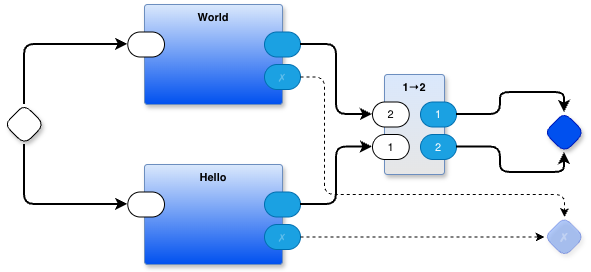

The diagram above was exported from draw.io. Its source (the exported page's mxGraphModel, read from the mxfile embedded in the PNG):
<mxGraphModel dx="1106" dy="470" grid="1" gridSize="10" guides="1" tooltips="1" connect="1" arrows="1" fold="1" page="1" pageScale="1" pageWidth="1100" pageHeight="850" math="0" shadow="0">
  <root>
    <mxCell id="fHMuSNm6DsIRfr9by8PQ-0" />
    <mxCell id="fHMuSNm6DsIRfr9by8PQ-1" parent="fHMuSNm6DsIRfr9by8PQ-0" />
    <mxCell id="fHMuSNm6DsIRfr9by8PQ-2" parent="fHMuSNm6DsIRfr9by8PQ-1" style="rhombus;whiteSpace=wrap;html=1;rounded=1;fontStyle=1;glass=0;sketch=0;fontSize=12;points=[[0,0.5,0,0,0],[0.5,0,0,0,0],[0.5,1,0,0,0],[1,0.5,0,0,0]];shadow=1;fontFamily=Helvetica;fontColor=default;labelBackgroundColor=none;" value="" vertex="1">
      <mxGeometry height="40" width="40" x="100" y="220" as="geometry" />
    </mxCell>
    <mxCell id="fHMuSNm6DsIRfr9by8PQ-3" parent="fHMuSNm6DsIRfr9by8PQ-1" style="rhombus;whiteSpace=wrap;html=1;rounded=1;fontStyle=1;glass=0;sketch=0;fontSize=12;points=[[0,0.5,0,0,0],[0.5,0,0,0,0],[0.5,1,0,0,0],[1,0.5,0,0,0]];shadow=1;fillColor=#0050ef;fontColor=#ffffff;strokeColor=#001DBC;fontFamily=Helvetica;labelBackgroundColor=none;" value="" vertex="1">
      <mxGeometry height="40" width="40" x="640" y="228" as="geometry" />
    </mxCell>
    <mxCell id="fHMuSNm6DsIRfr9by8PQ-4" parent="fHMuSNm6DsIRfr9by8PQ-1" style="rounded=1;whiteSpace=wrap;html=1;container=1;recursiveResize=0;verticalAlign=top;arcSize=6;fontStyle=1;autosize=0;points=[];absoluteArcSize=1;shadow=1;strokeColor=#6c8ebf;fillColor=#dae8fc;fontFamily=Helvetica;fontSize=11;gradientColor=#E6E6E6;fontColor=default;labelBackgroundColor=none;" value="1→2" vertex="1">
      <mxGeometry height="100" width="60" x="480" y="190" as="geometry">
        <mxRectangle height="26" width="99" x="-98" y="-1230" as="alternateBounds" />
      </mxGeometry>
    </mxCell>
    <mxCell id="fHMuSNm6DsIRfr9by8PQ-5" parent="fHMuSNm6DsIRfr9by8PQ-4" style="rounded=1;whiteSpace=wrap;html=1;sketch=0;points=[[0,0.5,0,0,0],[1,0.5,0,0,0]];arcSize=50;fontFamily=Helvetica;fontSize=11;fontColor=default;labelBackgroundColor=none;" value="2" vertex="1">
      <mxGeometry height="25" width="36.75" x="-12" y="27.5" as="geometry" />
    </mxCell>
    <mxCell id="fHMuSNm6DsIRfr9by8PQ-6" parent="fHMuSNm6DsIRfr9by8PQ-4" style="rounded=1;whiteSpace=wrap;html=1;sketch=0;points=[[0,0.5,0,0,0],[1,0.5,0,0,0]];fillColor=#1ba1e2;fontColor=#ffffff;strokeColor=#006EAF;arcSize=50;fontFamily=Helvetica;fontSize=11;labelBackgroundColor=none;" value="1" vertex="1">
      <mxGeometry height="25" width="36" x="36" y="27.5" as="geometry" />
    </mxCell>
    <mxCell id="fHMuSNm6DsIRfr9by8PQ-7" parent="fHMuSNm6DsIRfr9by8PQ-4" style="rounded=1;whiteSpace=wrap;html=1;sketch=0;points=[[0,0.5,0,0,0],[1,0.5,0,0,0]];arcSize=50;fontFamily=Helvetica;fontSize=11;fontColor=default;labelBackgroundColor=none;" value="1" vertex="1">
      <mxGeometry height="25" width="36.75" x="-12" y="60" as="geometry" />
    </mxCell>
    <mxCell id="fHMuSNm6DsIRfr9by8PQ-8" parent="fHMuSNm6DsIRfr9by8PQ-4" style="rounded=1;whiteSpace=wrap;html=1;sketch=0;points=[[0,0.5,0,0,0],[1,0.5,0,0,0]];fillColor=#1ba1e2;fontColor=#ffffff;strokeColor=#006EAF;arcSize=50;fontFamily=Helvetica;fontSize=11;labelBackgroundColor=none;" value="2" vertex="1">
      <mxGeometry height="25" width="36" x="36" y="60" as="geometry" />
    </mxCell>
    <mxCell id="fHMuSNm6DsIRfr9by8PQ-9" edge="1" parent="fHMuSNm6DsIRfr9by8PQ-1" source="fHMuSNm6DsIRfr9by8PQ-6" style="edgeStyle=orthogonalEdgeStyle;shape=connector;curved=0;rounded=1;orthogonalLoop=1;jettySize=auto;html=1;exitX=1;exitY=0.5;exitDx=0;exitDy=0;exitPerimeter=0;entryX=0.5;entryY=0;entryDx=0;entryDy=0;entryPerimeter=0;strokeColor=default;strokeWidth=2;align=center;verticalAlign=middle;fontFamily=Helvetica;fontSize=11;fontColor=default;labelBackgroundColor=default;endArrow=classic;" target="fHMuSNm6DsIRfr9by8PQ-3">
      <mxGeometry relative="1" as="geometry" />
    </mxCell>
    <mxCell id="fHMuSNm6DsIRfr9by8PQ-10" edge="1" parent="fHMuSNm6DsIRfr9by8PQ-1" source="fHMuSNm6DsIRfr9by8PQ-8" style="edgeStyle=orthogonalEdgeStyle;shape=connector;curved=0;rounded=1;orthogonalLoop=1;jettySize=auto;html=1;exitX=1;exitY=0.5;exitDx=0;exitDy=0;exitPerimeter=0;entryX=0.5;entryY=1;entryDx=0;entryDy=0;entryPerimeter=0;strokeColor=default;strokeWidth=2;align=center;verticalAlign=middle;fontFamily=Helvetica;fontSize=11;fontColor=default;labelBackgroundColor=default;endArrow=classic;" target="fHMuSNm6DsIRfr9by8PQ-3">
      <mxGeometry relative="1" as="geometry" />
    </mxCell>
    <mxCell id="fHMuSNm6DsIRfr9by8PQ-11" parent="fHMuSNm6DsIRfr9by8PQ-1" style="rounded=1;whiteSpace=wrap;html=1;container=1;recursiveResize=0;verticalAlign=top;arcSize=6;fontStyle=1;autosize=0;points=[];absoluteArcSize=1;shadow=1;strokeColor=#6c8ebf;fillColor=#dae8fc;fontFamily=Helvetica;fontSize=11;gradientColor=#0050EF;fontColor=default;labelBackgroundColor=none;" value="World" vertex="1">
      <mxGeometry height="100" width="138" x="240" y="120" as="geometry">
        <mxRectangle height="26" width="99" x="-98" y="-1230" as="alternateBounds" />
      </mxGeometry>
    </mxCell>
    <mxCell id="fHMuSNm6DsIRfr9by8PQ-12" parent="fHMuSNm6DsIRfr9by8PQ-11" style="rounded=1;whiteSpace=wrap;html=1;sketch=0;points=[[0,0.5,0,0,0],[1,0.5,0,0,0]];arcSize=50;fontFamily=Helvetica;fontSize=11;fontColor=default;labelBackgroundColor=none;" value="" vertex="1">
      <mxGeometry height="25" width="36.75" x="-16.75" y="27.5" as="geometry" />
    </mxCell>
    <mxCell id="fHMuSNm6DsIRfr9by8PQ-13" parent="fHMuSNm6DsIRfr9by8PQ-11" style="rounded=1;whiteSpace=wrap;html=1;sketch=0;points=[[0,0.5,0,0,0],[1,0.5,0,0,0]];fillColor=#1ba1e2;fontColor=#ffffff;strokeColor=#006EAF;arcSize=50;fontFamily=Helvetica;fontSize=11;labelBackgroundColor=none;" value="" vertex="1">
      <mxGeometry height="25" width="36" x="120" y="27.5" as="geometry" />
    </mxCell>
    <mxCell id="fHMuSNm6DsIRfr9by8PQ-14" parent="fHMuSNm6DsIRfr9by8PQ-11" style="rounded=1;whiteSpace=wrap;html=1;sketch=0;points=[[0,0.5,0,0,0],[1,0.5,0,0,0]];fillColor=#1ba1e2;fontColor=#ffffff;strokeColor=#006EAF;arcSize=50;fontFamily=Helvetica;fontSize=11;textOpacity=30;labelBackgroundColor=none;" value="✗" vertex="1">
      <mxGeometry height="25" width="36" x="120" y="60" as="geometry" />
    </mxCell>
    <mxCell id="fHMuSNm6DsIRfr9by8PQ-15" parent="fHMuSNm6DsIRfr9by8PQ-1" style="rounded=1;whiteSpace=wrap;html=1;container=1;recursiveResize=0;verticalAlign=top;arcSize=6;fontStyle=1;autosize=0;points=[];absoluteArcSize=1;shadow=1;strokeColor=#6c8ebf;fillColor=#dae8fc;fontFamily=Helvetica;fontSize=11;gradientColor=#0050EF;fontColor=default;labelBackgroundColor=none;" value="Hello" vertex="1">
      <mxGeometry height="100" width="138" x="240" y="280" as="geometry">
        <mxRectangle height="26" width="99" x="-98" y="-1230" as="alternateBounds" />
      </mxGeometry>
    </mxCell>
    <mxCell id="fHMuSNm6DsIRfr9by8PQ-16" parent="fHMuSNm6DsIRfr9by8PQ-15" style="rounded=1;whiteSpace=wrap;html=1;sketch=0;points=[[0,0.5,0,0,0],[1,0.5,0,0,0]];arcSize=50;fontFamily=Helvetica;fontSize=11;fontColor=default;labelBackgroundColor=none;" value="" vertex="1">
      <mxGeometry height="25" width="36.75" x="-16.75" y="27.5" as="geometry" />
    </mxCell>
    <mxCell id="fHMuSNm6DsIRfr9by8PQ-17" parent="fHMuSNm6DsIRfr9by8PQ-15" style="rounded=1;whiteSpace=wrap;html=1;sketch=0;points=[[0,0.5,0,0,0],[1,0.5,0,0,0]];fillColor=#1ba1e2;fontColor=#ffffff;strokeColor=#006EAF;arcSize=50;fontFamily=Helvetica;fontSize=11;labelBackgroundColor=none;" value="" vertex="1">
      <mxGeometry height="25" width="36" x="120" y="27.5" as="geometry" />
    </mxCell>
    <mxCell id="fHMuSNm6DsIRfr9by8PQ-18" parent="fHMuSNm6DsIRfr9by8PQ-15" style="rounded=1;whiteSpace=wrap;html=1;sketch=0;points=[[0,0.5,0,0,0],[1,0.5,0,0,0]];fillColor=#1ba1e2;fontColor=#ffffff;strokeColor=#006EAF;arcSize=50;fontFamily=Helvetica;fontSize=11;textOpacity=30;labelBackgroundColor=none;" value="✗" vertex="1">
      <mxGeometry height="25" width="36" x="120" y="60" as="geometry" />
    </mxCell>
    <mxCell id="fHMuSNm6DsIRfr9by8PQ-19" edge="1" parent="fHMuSNm6DsIRfr9by8PQ-1" source="fHMuSNm6DsIRfr9by8PQ-2" style="edgeStyle=orthogonalEdgeStyle;rounded=1;orthogonalLoop=1;jettySize=auto;html=1;exitX=0.5;exitY=0;exitDx=0;exitDy=0;exitPerimeter=0;entryX=0;entryY=0.5;entryDx=0;entryDy=0;entryPerimeter=0;curved=0;strokeWidth=2;" target="fHMuSNm6DsIRfr9by8PQ-12">
      <mxGeometry relative="1" as="geometry" />
    </mxCell>
    <mxCell id="fHMuSNm6DsIRfr9by8PQ-20" edge="1" parent="fHMuSNm6DsIRfr9by8PQ-1" source="fHMuSNm6DsIRfr9by8PQ-2" style="edgeStyle=orthogonalEdgeStyle;shape=connector;curved=0;rounded=1;orthogonalLoop=1;jettySize=auto;html=1;exitX=0.5;exitY=1;exitDx=0;exitDy=0;exitPerimeter=0;entryX=0;entryY=0.5;entryDx=0;entryDy=0;entryPerimeter=0;strokeColor=default;strokeWidth=2;align=center;verticalAlign=middle;fontFamily=Helvetica;fontSize=11;fontColor=default;labelBackgroundColor=default;endArrow=classic;" target="fHMuSNm6DsIRfr9by8PQ-16">
      <mxGeometry relative="1" as="geometry" />
    </mxCell>
    <mxCell id="fHMuSNm6DsIRfr9by8PQ-21" edge="1" parent="fHMuSNm6DsIRfr9by8PQ-1" source="fHMuSNm6DsIRfr9by8PQ-13" style="edgeStyle=orthogonalEdgeStyle;shape=connector;curved=0;rounded=1;orthogonalLoop=1;jettySize=auto;html=1;exitX=1;exitY=0.5;exitDx=0;exitDy=0;exitPerimeter=0;entryX=0;entryY=0.5;entryDx=0;entryDy=0;entryPerimeter=0;strokeColor=default;strokeWidth=2;align=center;verticalAlign=middle;fontFamily=Helvetica;fontSize=11;fontColor=default;labelBackgroundColor=default;endArrow=classic;" target="fHMuSNm6DsIRfr9by8PQ-5">
      <mxGeometry relative="1" as="geometry" />
    </mxCell>
    <mxCell id="fHMuSNm6DsIRfr9by8PQ-22" edge="1" parent="fHMuSNm6DsIRfr9by8PQ-1" source="fHMuSNm6DsIRfr9by8PQ-17" style="edgeStyle=orthogonalEdgeStyle;shape=connector;curved=0;rounded=1;orthogonalLoop=1;jettySize=auto;html=1;exitX=1;exitY=0.5;exitDx=0;exitDy=0;exitPerimeter=0;entryX=0;entryY=0.5;entryDx=0;entryDy=0;entryPerimeter=0;strokeColor=default;strokeWidth=2;align=center;verticalAlign=middle;fontFamily=Helvetica;fontSize=11;fontColor=default;labelBackgroundColor=default;endArrow=classic;" target="fHMuSNm6DsIRfr9by8PQ-7">
      <mxGeometry relative="1" as="geometry" />
    </mxCell>
    <mxCell id="fHMuSNm6DsIRfr9by8PQ-23" parent="fHMuSNm6DsIRfr9by8PQ-1" style="rhombus;whiteSpace=wrap;html=1;rounded=1;fillColor=#0050ef;fontColor=#ffffff;strokeColor=#001DBC;fontStyle=1;glass=0;sketch=0;fontSize=12;points=[[0,0.5,0,0,0],[0.5,0,0,0,0],[0.5,1,0,0,0],[1,0.5,0,0,0]];shadow=1;opacity=30;textOpacity=30;labelBackgroundColor=none;fontFamily=Helvetica;" value="✗" vertex="1">
      <mxGeometry height="40" width="40" x="640" y="332.5" as="geometry" />
    </mxCell>
    <mxCell id="fHMuSNm6DsIRfr9by8PQ-24" edge="1" parent="fHMuSNm6DsIRfr9by8PQ-1" source="fHMuSNm6DsIRfr9by8PQ-14" style="edgeStyle=orthogonalEdgeStyle;shape=connector;curved=0;rounded=1;orthogonalLoop=1;jettySize=auto;html=1;exitX=1;exitY=0.5;exitDx=0;exitDy=0;exitPerimeter=0;entryX=0.5;entryY=0;entryDx=0;entryDy=0;entryPerimeter=0;strokeColor=default;strokeWidth=1;align=center;verticalAlign=middle;fontFamily=Helvetica;fontSize=11;fontColor=default;labelBackgroundColor=default;endArrow=classic;dashed=1;" target="fHMuSNm6DsIRfr9by8PQ-23">
      <mxGeometry relative="1" as="geometry">
        <Array as="points">
          <mxPoint x="420" y="193" />
          <mxPoint x="420" y="310" />
          <mxPoint x="660" y="310" />
        </Array>
      </mxGeometry>
    </mxCell>
    <mxCell id="fHMuSNm6DsIRfr9by8PQ-25" edge="1" parent="fHMuSNm6DsIRfr9by8PQ-1" source="fHMuSNm6DsIRfr9by8PQ-18" style="edgeStyle=orthogonalEdgeStyle;shape=connector;curved=0;rounded=1;orthogonalLoop=1;jettySize=auto;html=1;exitX=1;exitY=0.5;exitDx=0;exitDy=0;exitPerimeter=0;entryX=0;entryY=0.5;entryDx=0;entryDy=0;entryPerimeter=0;dashed=1;strokeColor=default;strokeWidth=1;align=center;verticalAlign=middle;fontFamily=Helvetica;fontSize=11;fontColor=default;labelBackgroundColor=default;endArrow=classic;" target="fHMuSNm6DsIRfr9by8PQ-23">
      <mxGeometry relative="1" as="geometry">
        <Array as="points">
          <mxPoint x="530" y="353" />
          <mxPoint x="530" y="353" />
        </Array>
      </mxGeometry>
    </mxCell>
  </root>
</mxGraphModel>